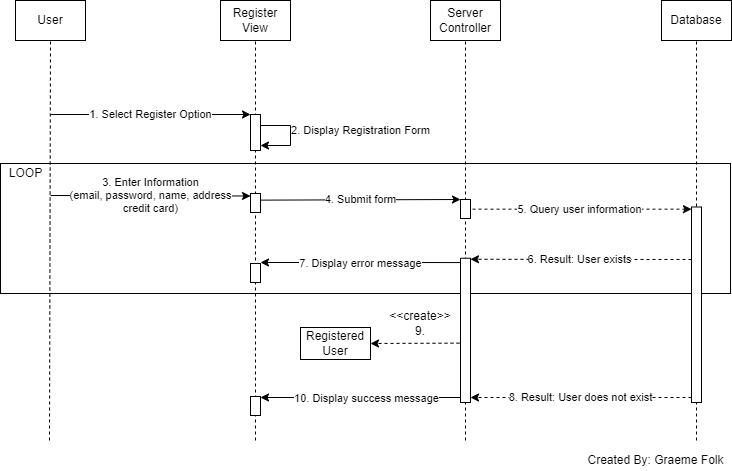

The diagram above was exported from draw.io. Its source (the exported page's mxGraphModel, read from the mxfile embedded in the PNG):
<mxGraphModel dx="878" dy="733" grid="1" gridSize="10" guides="1" tooltips="1" connect="1" arrows="1" fold="1" page="1" pageScale="1" pageWidth="827" pageHeight="1169" math="0" shadow="0">
  <root>
    <mxCell id="0" />
    <mxCell id="1" parent="0" />
    <mxCell id="101" value="" style="rounded=0;whiteSpace=wrap;html=1;strokeColor=default;fillColor=none;" parent="1" vertex="1">
      <mxGeometry x="10" y="243" width="730" height="130" as="geometry" />
    </mxCell>
    <mxCell id="5" value="" style="endArrow=none;dashed=1;html=1;fontColor=#000000;strokeColor=#000000;entryX=0.5;entryY=1;entryDx=0;entryDy=0;" parent="1" target="103" edge="1">
      <mxGeometry width="50" height="50" relative="1" as="geometry">
        <mxPoint x="59" y="520" as="sourcePoint" />
        <mxPoint x="59" y="180" as="targetPoint" />
      </mxGeometry>
    </mxCell>
    <mxCell id="6" value="Register&lt;br&gt;View" style="rounded=0;whiteSpace=wrap;html=1;fontColor=#000000;strokeColor=#000000;fillColor=#FFFFFF;" parent="1" vertex="1">
      <mxGeometry x="230" y="80" width="70" height="40" as="geometry" />
    </mxCell>
    <mxCell id="7" value="Server&lt;br&gt;Controller" style="rounded=0;whiteSpace=wrap;html=1;fontColor=#000000;strokeColor=#000000;fillColor=#FFFFFF;" parent="1" vertex="1">
      <mxGeometry x="440" y="80" width="70" height="40" as="geometry" />
    </mxCell>
    <mxCell id="8" value="Database" style="rounded=0;whiteSpace=wrap;html=1;fontColor=#000000;strokeColor=#000000;fillColor=#FFFFFF;" parent="1" vertex="1">
      <mxGeometry x="671" y="80" width="70" height="40" as="geometry" />
    </mxCell>
    <mxCell id="9" value="" style="endArrow=none;dashed=1;html=1;fontColor=#000000;strokeColor=#000000;entryX=0.5;entryY=1;entryDx=0;entryDy=0;startArrow=none;" parent="1" target="6" edge="1">
      <mxGeometry width="50" height="50" relative="1" as="geometry">
        <mxPoint x="265" y="520" as="sourcePoint" />
        <mxPoint x="265" y="180" as="targetPoint" />
      </mxGeometry>
    </mxCell>
    <mxCell id="10" value="" style="endArrow=none;dashed=1;html=1;fontColor=#000000;strokeColor=#000000;startArrow=none;" parent="1" edge="1">
      <mxGeometry width="50" height="50" relative="1" as="geometry">
        <mxPoint x="475" y="520" as="sourcePoint" />
        <mxPoint x="475" y="120" as="targetPoint" />
      </mxGeometry>
    </mxCell>
    <mxCell id="11" value="" style="endArrow=none;dashed=1;html=1;fontColor=#000000;strokeColor=#000000;startArrow=none;" parent="1" edge="1">
      <mxGeometry width="50" height="50" relative="1" as="geometry">
        <mxPoint x="706" y="520" as="sourcePoint" />
        <mxPoint x="706" y="120" as="targetPoint" />
      </mxGeometry>
    </mxCell>
    <mxCell id="12" value="4. Submit form" style="endArrow=classic;html=1;labelBackgroundColor=#FFFFFF;fontColor=#000000;strokeColor=#000000;exitX=1;exitY=0.115;exitDx=0;exitDy=0;exitPerimeter=0;entryX=0;entryY=0;entryDx=0;entryDy=0;jumpSize=5;" parent="1" target="94" edge="1">
      <mxGeometry width="50" height="50" relative="1" as="geometry">
        <mxPoint x="270" y="279.63" as="sourcePoint" />
        <mxPoint x="470" y="275" as="targetPoint" />
      </mxGeometry>
    </mxCell>
    <mxCell id="15" value="5. Query user information" style="edgeStyle=none;html=1;labelBackgroundColor=#FFFFFF;fontColor=#000000;strokeColor=#000000;dashed=1;" parent="1" edge="1">
      <mxGeometry relative="1" as="geometry">
        <mxPoint x="701" y="288.65999999999997" as="targetPoint" />
        <mxPoint x="476" y="288.65999999999997" as="sourcePoint" />
      </mxGeometry>
    </mxCell>
    <mxCell id="74" style="edgeStyle=none;html=1;exitX=0.613;exitY=0.762;exitDx=0;exitDy=0;entryX=1;entryY=0.5;entryDx=0;entryDy=0;exitPerimeter=0;" parent="1" edge="1">
      <mxGeometry relative="1" as="geometry">
        <mxPoint x="469.75" y="342.06000000000006" as="sourcePoint" />
        <mxPoint x="270" y="342.0000000000001" as="targetPoint" />
        <Array as="points">
          <mxPoint x="370" y="342" />
        </Array>
      </mxGeometry>
    </mxCell>
    <mxCell id="76" value="7. Display error message" style="edgeLabel;html=1;align=center;verticalAlign=middle;resizable=0;points=[];" parent="74" vertex="1" connectable="0">
      <mxGeometry x="0.0983" y="1" relative="1" as="geometry">
        <mxPoint x="10" y="-1" as="offset" />
      </mxGeometry>
    </mxCell>
    <mxCell id="67" style="edgeStyle=none;html=1;exitX=0;exitY=0.75;exitDx=0;exitDy=0;entryX=1;entryY=0;entryDx=0;entryDy=0;dashed=1;" parent="1" edge="1">
      <mxGeometry relative="1" as="geometry">
        <mxPoint x="701" y="339" as="sourcePoint" />
        <mxPoint x="480" y="338.7499999999999" as="targetPoint" />
      </mxGeometry>
    </mxCell>
    <mxCell id="68" value="6. Result: User exists" style="edgeLabel;html=1;align=center;verticalAlign=middle;resizable=0;points=[];" parent="67" vertex="1" connectable="0">
      <mxGeometry x="-0.1437" y="2" relative="1" as="geometry">
        <mxPoint x="-17" y="-2" as="offset" />
      </mxGeometry>
    </mxCell>
    <mxCell id="20" value="3. Enter Information&lt;br&gt;(email, password, name, address&lt;br&gt;credit card)" style="endArrow=classic;html=1;labelBackgroundColor=#FFFFFF;fontColor=#000000;strokeColor=#000000;entryX=0;entryY=0.25;entryDx=0;entryDy=0;" parent="1" edge="1">
      <mxGeometry width="50" height="50" relative="1" as="geometry">
        <mxPoint x="60" y="275" as="sourcePoint" />
        <mxPoint x="260" y="275.5" as="targetPoint" />
      </mxGeometry>
    </mxCell>
    <mxCell id="24" value="Registered User" style="rounded=0;whiteSpace=wrap;html=1;fontColor=#000000;strokeColor=#000000;fillColor=#FFFFFF;" parent="1" vertex="1">
      <mxGeometry x="310" y="407" width="70" height="32" as="geometry" />
    </mxCell>
    <mxCell id="29" value="1. Select Register Option" style="endArrow=classic;html=1;labelBackgroundColor=#FFFFFF;fontColor=#000000;strokeColor=#000000;entryX=0;entryY=0;entryDx=0;entryDy=0;" parent="1" target="26" edge="1">
      <mxGeometry width="50" height="50" relative="1" as="geometry">
        <mxPoint x="60" y="194" as="sourcePoint" />
        <mxPoint x="220" y="191" as="targetPoint" />
      </mxGeometry>
    </mxCell>
    <mxCell id="30" value="&amp;lt;&amp;lt;create&amp;gt;&amp;gt;&lt;br&gt;9." style="text;html=1;strokeColor=none;fillColor=none;align=center;verticalAlign=middle;whiteSpace=wrap;rounded=0;fontColor=#000000;" parent="1" vertex="1">
      <mxGeometry x="400" y="388" width="60" height="30" as="geometry" />
    </mxCell>
    <mxCell id="72" style="edgeStyle=none;html=1;exitX=0;exitY=0.75;exitDx=0;exitDy=0;entryX=1;entryY=0;entryDx=0;entryDy=0;dashed=1;" parent="1" edge="1">
      <mxGeometry relative="1" as="geometry">
        <mxPoint x="701" y="477" as="sourcePoint" />
        <mxPoint x="480" y="477" as="targetPoint" />
      </mxGeometry>
    </mxCell>
    <mxCell id="73" value="8. Result: User does not exist" style="edgeLabel;html=1;align=center;verticalAlign=middle;resizable=0;points=[];" parent="72" vertex="1" connectable="0">
      <mxGeometry x="-0.1437" y="2" relative="1" as="geometry">
        <mxPoint x="-17" y="-3" as="offset" />
      </mxGeometry>
    </mxCell>
    <mxCell id="75" style="edgeStyle=none;html=1;exitX=0;exitY=0.5;exitDx=0;exitDy=0;" parent="1" edge="1">
      <mxGeometry relative="1" as="geometry">
        <mxPoint x="470" y="477" as="sourcePoint" />
        <mxPoint x="270" y="477" as="targetPoint" />
      </mxGeometry>
    </mxCell>
    <mxCell id="77" value="10. Display success message" style="edgeLabel;html=1;align=center;verticalAlign=middle;resizable=0;points=[];" parent="1" vertex="1" connectable="0">
      <mxGeometry x="380" y="473" as="geometry">
        <mxPoint x="-5" y="4" as="offset" />
      </mxGeometry>
    </mxCell>
    <mxCell id="84" value="LOOP" style="text;html=1;align=center;verticalAlign=middle;resizable=0;points=[];autosize=1;strokeColor=none;fillColor=none;" parent="1" vertex="1">
      <mxGeometry x="10" y="243" width="50" height="20" as="geometry" />
    </mxCell>
    <mxCell id="26" value="" style="rounded=0;whiteSpace=wrap;html=1;fontColor=#000000;strokeColor=#000000;fillColor=#FFFFFF;" parent="1" vertex="1">
      <mxGeometry x="260" y="194" width="10" height="36" as="geometry" />
    </mxCell>
    <mxCell id="89" value="" style="rounded=0;whiteSpace=wrap;html=1;fontColor=#000000;strokeColor=#000000;fillColor=#FFFFFF;" parent="1" vertex="1">
      <mxGeometry x="260" y="273" width="10" height="19" as="geometry" />
    </mxCell>
    <mxCell id="90" value="" style="rounded=0;whiteSpace=wrap;html=1;fontColor=#000000;strokeColor=#000000;fillColor=#FFFFFF;" parent="1" vertex="1">
      <mxGeometry x="260" y="343" width="10" height="19" as="geometry" />
    </mxCell>
    <mxCell id="92" value="" style="rounded=0;whiteSpace=wrap;html=1;fontColor=#000000;strokeColor=#000000;fillColor=#FFFFFF;" parent="1" vertex="1">
      <mxGeometry x="260" y="476" width="10" height="19" as="geometry" />
    </mxCell>
    <mxCell id="94" value="" style="rounded=0;whiteSpace=wrap;html=1;fontColor=#000000;strokeColor=#000000;fillColor=#FFFFFF;" parent="1" vertex="1">
      <mxGeometry x="470" y="279" width="10" height="19" as="geometry" />
    </mxCell>
    <mxCell id="18" value="" style="rounded=0;whiteSpace=wrap;html=1;fontColor=#000000;strokeColor=#000000;fillColor=#FFFFFF;" parent="1" vertex="1">
      <mxGeometry x="701" y="286.5" width="10" height="195.5" as="geometry" />
    </mxCell>
    <mxCell id="100" style="edgeStyle=none;jumpSize=5;html=1;exitX=-0.1;exitY=0.466;exitDx=0;exitDy=0;entryX=1;entryY=0.5;entryDx=0;entryDy=0;exitPerimeter=0;dashed=1;" parent="1" target="24" edge="1">
      <mxGeometry relative="1" as="geometry">
        <mxPoint x="469" y="422.65049999999997" as="sourcePoint" />
      </mxGeometry>
    </mxCell>
    <mxCell id="96" value="" style="rounded=0;whiteSpace=wrap;html=1;fontColor=#000000;strokeColor=#000000;fillColor=#FFFFFF;" parent="1" vertex="1">
      <mxGeometry x="470" y="337.75" width="10" height="144.25" as="geometry" />
    </mxCell>
    <mxCell id="99" value="2. Display Registration Form" style="endArrow=classic;html=1;labelBackgroundColor=#FFFFFF;fontColor=#000000;strokeColor=#000000;edgeStyle=orthogonalEdgeStyle;rounded=0;" parent="1" edge="1">
      <mxGeometry x="-0.1241" y="70" width="50" height="50" relative="1" as="geometry">
        <mxPoint x="270" y="205" as="sourcePoint" />
        <mxPoint x="270" y="225" as="targetPoint" />
        <Array as="points">
          <mxPoint x="300" y="205" />
          <mxPoint x="300" y="225" />
        </Array>
        <mxPoint as="offset" />
      </mxGeometry>
    </mxCell>
    <mxCell id="103" value="User" style="rounded=0;whiteSpace=wrap;html=1;fontColor=#000000;strokeColor=#000000;fillColor=#FFFFFF;" parent="1" vertex="1">
      <mxGeometry x="25" y="80" width="70" height="40" as="geometry" />
    </mxCell>
    <mxCell id="104" value="Created By: Graeme Folk" style="text;html=1;align=center;verticalAlign=middle;resizable=0;points=[];autosize=1;strokeColor=none;fillColor=none;" parent="1" vertex="1">
      <mxGeometry x="590" y="530" width="150" height="20" as="geometry" />
    </mxCell>
  </root>
</mxGraphModel>